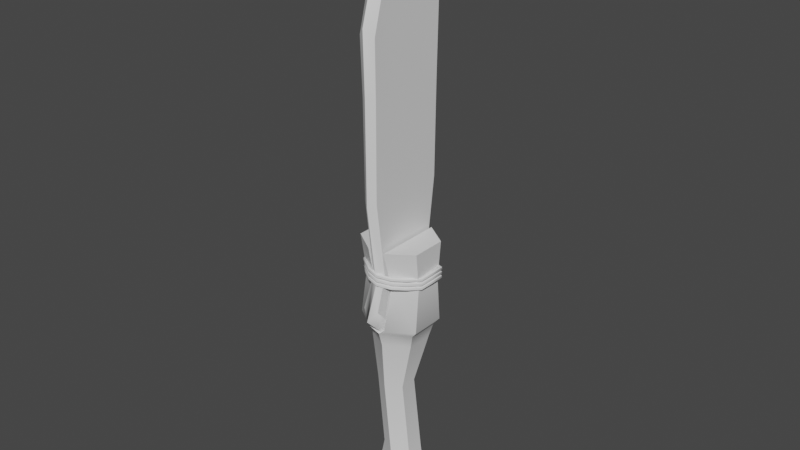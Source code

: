 # Source: SM_StoneSword_001.blend  (saved by Blender 2.80.37; exported with 4.5.12 LTS)
import bpy
from mathutils import Matrix  # noqa: F401  (used for matrix-valued properties, if any)

bpy.ops.wm.read_factory_settings(use_empty=True)
scene = bpy.context.scene
scene.name = 'Scene'

# ---- collections
col_collection = bpy.data.collections.new('Collection'); scene.collection.children.link(col_collection)

# ---- materials (node trees are filled in below, after node groups)
mat_swordedge = bpy.data.materials.new('SwordEdge')
mat_swordedge.alpha_threshold = 0.0
mat_swordedge.use_transparent_shadow = False
mat_swordedge.roughness = 0.5
mat_swordedge.line_color = (0.0, 0.0, 0.0, 1.0)
mat_swordrope = bpy.data.materials.new('SwordRope')
mat_swordrope.use_transparent_shadow = False
mat_swordrope.roughness = 0.25
mat_swordhand = bpy.data.materials.new('SwordHand')
mat_swordhand.use_transparent_shadow = False
mat_swordhand.roughness = 0.25

# ---- node groups
ng_auto_smooth = bpy.data.node_groups.new('Auto Smooth', 'GeometryNodeTree')
_s = ng_auto_smooth.interface.new_socket(name='Geometry', in_out='OUTPUT', socket_type='NodeSocketGeometry')
_s = ng_auto_smooth.interface.new_socket(name='Geometry', in_out='INPUT', socket_type='NodeSocketGeometry')
_s = ng_auto_smooth.interface.new_socket(name='Angle', in_out='INPUT', socket_type='NodeSocketFloat')
_s.subtype = 'ANGLE'
_s.min_value = 0.0
_s.max_value = 3.142
ng_auto_smooth.is_modifier = True
_N = ng_auto_smooth.nodes; _L = ng_auto_smooth.links
n0 = _N.new('NodeGroupOutput'); n0.name = 'Group Output'; n0.location = (480, -100)
n1 = _N.new('NodeGroupInput'); n1.name = 'Group Input'; n1.location = (-420, -300)
n2 = _N.new('NodeGroupInput'); n2.name = 'Group Input.001'; n2.location = (-60, -100)
n3 = _N.new('GeometryNodeSetShadeSmooth'); n3.name = 'Set Shade Smooth'; n3.location = (120, -100)
n3.domain = 'EDGE'
n4 = _N.new('GeometryNodeSetShadeSmooth'); n4.name = 'Set Shade Smooth.001'; n4.location = (300, -100)
n5 = _N.new('GeometryNodeInputMeshEdgeAngle'); n5.name = 'Edge Angle'; n5.location = (-420, -220)
n6 = _N.new('GeometryNodeInputEdgeSmooth'); n6.name = 'Is Edge Smooth'; n6.location = (-60, -160)
n7 = _N.new('GeometryNodeInputShadeSmooth'); n7.name = 'Is Face Smooth'; n7.location = (-240, -340)
n8 = _N.new('FunctionNodeBooleanMath'); n8.name = 'Boolean Math'; n8.location = (-60, -220)
n9 = _N.new('FunctionNodeCompare'); n9.name = 'Compare'; n9.location = (-240, -180)
n9.operation = 'LESS_EQUAL'
_L.new(n5.outputs[0], n9.inputs[0])
_L.new(n4.outputs[0], n0.inputs[0])
_L.new(n1.outputs[1], n9.inputs[1])
_L.new(n9.outputs[0], n8.inputs[0])
_L.new(n7.outputs[0], n8.inputs[1])
_L.new(n2.outputs[0], n3.inputs[0])
_L.new(n6.outputs[0], n3.inputs[1])
_L.new(n3.outputs[0], n4.inputs[0])
_L.new(n8.outputs[0], n3.inputs[2])
n0.is_active_output = True

# ---- material node trees
mat_swordedge.use_nodes = True; mat_swordedge.node_tree.nodes.clear()
_N = mat_swordedge.node_tree.nodes; _L = mat_swordedge.node_tree.links
n0 = _N.new('ShaderNodeOutputMaterial'); n0.name = 'Material Output'; n0.location = (300, 300)
n1 = _N.new('ShaderNodeBsdfPrincipled'); n1.name = 'Principled BSDF'; n1.location = (10, 300)
n1.distribution = 'GGX'
n1.subsurface_method = 'BURLEY'
n1.inputs[3].default_value = 1.45
_L.new(n1.outputs[0], n0.inputs[0])
n0.is_active_output = True
mat_swordrope.use_nodes = True; mat_swordrope.node_tree.nodes.clear()
_N = mat_swordrope.node_tree.nodes; _L = mat_swordrope.node_tree.links
n0 = _N.new('ShaderNodeOutputMaterial'); n0.name = 'Material Output'; n0.location = (300, 300)
n1 = _N.new('ShaderNodeBsdfPrincipled'); n1.name = 'Principled BSDF'; n1.location = (10, 300)
n1.distribution = 'GGX'
n1.subsurface_method = 'BURLEY'
n1.inputs[3].default_value = 1.45
_L.new(n1.outputs[0], n0.inputs[0])
n0.is_active_output = True
mat_swordhand.use_nodes = True; mat_swordhand.node_tree.nodes.clear()
_N = mat_swordhand.node_tree.nodes; _L = mat_swordhand.node_tree.links
n0 = _N.new('ShaderNodeOutputMaterial'); n0.name = 'Material Output'; n0.location = (300, 300)
n1 = _N.new('ShaderNodeBsdfPrincipled'); n1.name = 'Principled BSDF'; n1.location = (10, 300)
n1.distribution = 'GGX'
n1.subsurface_method = 'BURLEY'
n1.inputs[3].default_value = 1.45
_L.new(n1.outputs[0], n0.inputs[0])
n0.is_active_output = True

# ---- world
world_world = bpy.data.worlds.new('World'); scene.world = world_world
world_world.color = (0.05088, 0.05088, 0.05088)
world_world.use_sun_shadow = False
world_world.sun_shadow_jitter_overblur = 0.0

# ---- meshes
me_circle = bpy.data.meshes.new('Circle')
me_circle.from_pydata([(1.724e-07, 0.05282, -0.1508), (-0.04575, 0.02641, -0.1508), (-0.04575, -0.02641, -0.1508), (1.77e-07, -0.05282, -0.1508), (0.04575, -0.02641, -0.1508), (0.04575, 0.02641, -0.1508), (1.724e-07, 0.05335, 0.2206), (-0.0462, 0.02667, 0.2206), (-0.0462, -0.02667, 0.2206), (1.771e-07, -0.05335, 0.2206), (0.0462, -0.02667, 0.2206), (0.0462, 0.02667, 0.2206), (1.723e-07, 0.06209, 0.2492), (-0.05377, 0.03105, 0.2492), (-0.05377, -0.03105, 0.2492), (1.777e-07, -0.06209, 0.2492), (0.05377, -0.03105, 0.2492), (0.05377, 0.03105, 0.2492), (0.06433, -0.03455, 0.2616), (0.01731, -0.06745, 0.2616), (0.01731, 0.06745, 0.2616), (0.06433, 0.03455, 0.2616), (-0.06433, 0.03455, 0.2616), (-0.01731, 0.06745, 0.2616), (-0.01731, -0.06745, 0.2616), (-0.06433, -0.03455, 0.2616), (0.06433, -0.03455, 0.4224), (0.01731, -0.06745, 0.4224), (0.06433, 0.03455, 0.4224), (0.01731, 0.06745, 0.4224), (-0.06433, 0.03455, 0.4224), (-0.01731, 0.06745, 0.4224), (-0.06433, -0.03455, 0.4224), (-0.01731, -0.06745, 0.4224), (-0.01566, -0.08236, 0.3086), (-0.01566, -0.08236, 0.8145), (-0.01566, 0.08236, 0.3086), (-0.01566, 0.08236, 0.9171), (0.01566, -0.08236, 0.3086), (0.01566, -0.08236, 0.8145), (0.01566, 0.08236, 0.3086), (0.01566, 0.08236, 0.9171), (-0.01315, -0.05899, 0.371), (-0.01284, -0.07888, 0.521), (-0.01416, -0.07961, 0.708), (-0.01416, 0.07961, 0.708), (-0.01284, 0.07888, 0.521), (-0.01315, 0.05899, 0.371), (0.01416, 0.07961, 0.708), (0.01284, 0.07888, 0.521), (0.01315, 0.05899, 0.371), (0.01416, -0.07961, 0.708), (0.01284, -0.07888, 0.521), (0.01315, -0.05899, 0.371), (-0.01566, 0.04118, 0.2642), (-0.01566, 9.858e-08, 0.244), (-0.01566, -0.04118, 0.2642), (-0.01566, -0.04118, 0.9653), (-0.01566, 9.858e-08, 0.9912), (-0.01566, 0.04118, 1.019), (0.01566, -0.04118, 0.2642), (0.01566, 9.858e-08, 0.244), (0.01566, 0.04118, 0.2642), (0.01566, 0.04118, 1.019), (0.01566, 9.858e-08, 0.9912), (0.01566, -0.04118, 0.9653), (0.01315, 0.0295, 0.3489), (0.01315, 9.858e-08, 0.3388), (0.01315, -0.0295, 0.3489), (0.01284, 0.03944, 0.5104), (0.01284, 9.863e-08, 0.5056), (0.01284, -0.03944, 0.5104), (0.01416, 0.03981, 0.7024), (0.01416, 9.856e-08, 0.6998), (0.01416, -0.03981, 0.7024), (-0.01315, -0.0295, 0.3489), (-0.01315, 9.858e-08, 0.3388), (-0.01315, 0.0295, 0.3489), (-0.01284, -0.03944, 0.5104), (-0.01284, 9.863e-08, 0.5056), (-0.01284, 0.03944, 0.5104), (-0.01416, -0.03981, 0.7024), (-0.01416, 9.856e-08, 0.6998), (-0.01416, 0.03981, 0.7024), (1.74e-07, 0.09344, 0.2881), (1.74e-07, 0.09344, 0.9371), (1.74e-07, -0.09344, 0.2881), (1.74e-07, -0.09344, 0.8289), (1.74e-07, -0.06693, 0.3568), (1.74e-07, -0.08949, 0.5145), (1.74e-07, -0.09032, 0.7108), (1.74e-07, 0.06693, 0.3568), (1.74e-07, 0.08949, 0.5145), (1.74e-07, 0.09032, 0.7108), (1.74e-07, 0.04672, 1.045), (1.74e-07, 9.858e-08, 1.015), (1.74e-07, -0.04672, 0.9879), (1.74e-07, 0.04672, 0.2412), (1.74e-07, 9.858e-08, 0.2199), (1.74e-07, -0.04672, 0.2412), (-0.05721, -0.02752, 0.3461), (-0.01516, -0.05346, 0.3461), (-0.05721, 0.02694, 0.3461), (-0.01516, 0.05288, 0.3461), (0.01823, 0.05804, 0.3461), (0.01823, -0.0483, 0.3461), (0.06027, -0.02236, 0.3461), (0.06027, 0.0321, 0.3461), (-0.002899, -0.04361, 0.1234), (-2.91e-11, -1.164e-10, -0.1508), (0.02685, 0.007911, 0.1234), (0.02685, -0.02644, 0.1234), (-0.03265, -0.02644, 0.1234), (-0.03265, 0.007911, 0.1234), (-0.002899, 0.02509, 0.1234), (-0.03023, -0.01251, -0.03655), (0.03196, 0.0234, -0.03655), (0.0008677, -0.03046, -0.03655), (0.0008677, 0.04135, -0.03655), (0.03196, -0.01251, -0.03655), (-0.03023, 0.0234, -0.03655), (-0.05976, -0.001048, 0.366), (-0.05655, -0.000921, 0.3639), (-0.05679, -0.0009256, 0.3601), (-0.06023, -0.001057, 0.3583), (-0.06344, -0.001185, 0.3605), (-0.06321, -0.00118, 0.3643), (-0.05806, 0.02663, 0.3662), (-0.05806, 0.02663, 0.3585), (-0.06103, 0.02816, 0.3643), (-0.05509, 0.0251, 0.3643), (-0.05509, 0.0251, 0.3604), (-0.06103, 0.02816, 0.3604), (-0.03733, 0.0433, 0.3643), (-0.03733, 0.0433, 0.3604), (-0.03973, 0.04563, 0.3585), (-0.03973, 0.04563, 0.3662), (-0.04212, 0.04796, 0.3604), (-0.04212, 0.04796, 0.3643), (-0.01892, 0.06225, 0.3604), (-0.02369, 0.06694, 0.3604), (-0.02131, 0.06459, 0.3662), (-0.01892, 0.06225, 0.3643), (-0.02131, 0.06459, 0.3585), (-0.02369, 0.06694, 0.3643), (0.001378, 0.07019, 0.3604), (0.002297, 0.0734, 0.3585), (0.003216, 0.07662, 0.3643), (0.002297, 0.0734, 0.3662), (0.001378, 0.07019, 0.3643), (0.003216, 0.07662, 0.3604), (0.02564, 0.0626, 0.3665), (0.02334, 0.06023, 0.3645), (0.02861, 0.06451, 0.3609), (0.02828, 0.06473, 0.3647), (0.02367, 0.06, 0.3607), (0.0263, 0.06214, 0.3589), (0.0433, 0.0438, 0.3695), (0.04209, 0.0406, 0.3677), (0.04265, 0.04019, 0.3639), (0.04564, 0.04617, 0.3637), (0.04508, 0.04658, 0.3675), (0.04442, 0.04297, 0.3619), (0.06327, 0.03098, 0.3681), (0.06658, 0.03194, 0.3664), (0.06965, 0.03292, 0.3685), (0.06941, 0.03295, 0.3723), (0.0661, 0.032, 0.3741), (0.06302, 0.03101, 0.372), (0.06526, 0.005865, 0.365), (0.06483, 0.005479, 0.3727), (0.06161, 0.00578, 0.3706), (0.06182, 0.005973, 0.3668), (0.06848, 0.005564, 0.3671), (0.06827, 0.005371, 0.371), (0.06302, -0.02063, 0.3714), (0.05986, -0.0199, 0.3693), (0.06004, -0.01992, 0.3655), (0.06656, -0.02139, 0.3658), (0.06637, -0.02137, 0.3696), (0.06339, -0.02066, 0.3637), (0.04701, -0.04009, 0.3732), (0.04467, -0.03791, 0.371), (0.04462, -0.03835, 0.3672), (0.04925, -0.04314, 0.3677), (0.04691, -0.04097, 0.3655), (0.0493, -0.0427, 0.3715), (0.02796, -0.05827, 0.3755), (0.02562, -0.05609, 0.3734), (0.02557, -0.05653, 0.3695), (0.02786, -0.05915, 0.3679), (0.0302, -0.06133, 0.37), (0.03025, -0.06089, 0.3739), (0.003939, -0.06555, 0.3764), (0.003535, -0.06618, 0.3726), (0.004179, -0.0697, 0.3712), (0.005225, -0.07259, 0.3735), (0.004985, -0.06844, 0.3788), (0.005628, -0.07196, 0.3773), (-0.0164, -0.05911, 0.3773), (-0.01888, -0.06271, 0.3722), (-0.02068, -0.06501, 0.3747), (-0.02034, -0.06437, 0.3785), (-0.0182, -0.06142, 0.3798), (-0.01674, -0.05976, 0.3735), (-0.03955, -0.04525, 0.3785), (-0.03737, -0.04325, 0.376), (-0.0374, -0.04414, 0.3723), (-0.0396, -0.04704, 0.371), (-0.04178, -0.04904, 0.3735), (-0.04175, -0.04815, 0.3772), (-0.05838, -0.02659, 0.3687), (-0.06052, -0.02953, 0.3674), (-0.05852, -0.02916, 0.3749), (-0.05738, -0.0264, 0.3724), (-0.06166, -0.03229, 0.3699), (-0.06066, -0.03211, 0.3736), (-0.06565, -0.01505, 0.3643), (-0.06437, -0.01842, 0.3629), (-0.06685, -0.02091, 0.3613), (-0.0706, -0.02004, 0.3611), (-0.0694, -0.01417, 0.364), (-0.07188, -0.01667, 0.3624), (-0.06479, 0.0004793, 0.3487), (-0.06145, 0.0004793, 0.3468), (-0.06145, 0.0004793, 0.3429), (-0.06479, 0.0004793, 0.341), (-0.06814, 0.0004793, 0.3429), (-0.06814, 0.0004793, 0.3468), (-0.05798, 0.0266, 0.3487), (-0.055, 0.02509, 0.3468), (-0.06096, 0.02811, 0.3429), (-0.06096, 0.02811, 0.3468), (-0.055, 0.02509, 0.3429), (-0.05798, 0.0266, 0.341), (-0.03972, 0.04564, 0.3487), (-0.03732, 0.04331, 0.3468), (-0.03732, 0.04331, 0.3429), (-0.03972, 0.04564, 0.341), (-0.04212, 0.04797, 0.3429), (-0.04212, 0.04797, 0.3468), (-0.0213, 0.0646, 0.3487), (-0.01892, 0.06226, 0.3468), (-0.0213, 0.0646, 0.341), (-0.02368, 0.06695, 0.3429), (-0.01892, 0.06226, 0.3429), (-0.02368, 0.06695, 0.3468), (0.002312, 0.07338, 0.3487), (0.001387, 0.07017, 0.3468), (0.001387, 0.07017, 0.3429), (0.002312, 0.07338, 0.341), (0.003236, 0.07659, 0.3429), (0.003236, 0.07659, 0.3468), (0.02566, 0.06257, 0.3491), (0.0237, 0.05996, 0.3432), (0.02859, 0.06451, 0.3434), (0.02827, 0.06474, 0.3472), (0.02338, 0.06018, 0.3471), (0.02631, 0.06213, 0.3414), (0.04335, 0.04382, 0.352), (0.04446, 0.043, 0.3444), (0.04569, 0.04618, 0.3462), (0.04514, 0.04659, 0.35), (0.04212, 0.04063, 0.3502), (0.04268, 0.04022, 0.3464), (0.066, 0.03195, 0.3566), (0.06294, 0.03093, 0.3545), (0.06931, 0.03294, 0.3549), (0.06319, 0.0309, 0.3506), (0.06649, 0.03188, 0.3489), (0.06955, 0.0329, 0.351), (0.0616, 0.00575, 0.3532), (0.06848, 0.005534, 0.3497), (0.06827, 0.005341, 0.3535), (0.06483, 0.005449, 0.3553), (0.06182, 0.005943, 0.3493), (0.06526, 0.005835, 0.3476), (0.06301, -0.02066, 0.3539), (0.05985, -0.01993, 0.3519), (0.06636, -0.0214, 0.3522), (0.06003, -0.01995, 0.348), (0.06338, -0.02069, 0.3462), (0.06655, -0.02141, 0.3483), (0.04465, -0.03793, 0.3536), (0.04689, -0.04098, 0.3481), (0.04923, -0.04316, 0.3502), (0.04928, -0.04272, 0.3541), (0.04699, -0.0401, 0.3557), (0.0446, -0.03837, 0.3497), (0.0256, -0.05611, 0.3559), (0.03018, -0.06134, 0.3526), (0.03023, -0.0609, 0.3564), (0.02794, -0.05829, 0.3581), (0.02555, -0.05655, 0.3521), (0.02784, -0.05917, 0.3504), (0.004962, -0.06844, 0.3613), (0.003915, -0.06556, 0.3589), (0.005202, -0.07259, 0.3561), (0.005605, -0.07196, 0.3598), (0.003512, -0.06619, 0.3552), (0.004156, -0.06971, 0.3537), (-0.01819, -0.06142, 0.3623), (-0.01639, -0.05912, 0.3598), (-0.01887, -0.06272, 0.3547), (-0.01673, -0.05977, 0.356), (-0.02067, -0.06502, 0.3573), (-0.02033, -0.06437, 0.3611), (-0.03954, -0.04526, 0.361), (-0.03738, -0.04415, 0.3548), (-0.03735, -0.04326, 0.3585), (-0.03959, -0.04705, 0.3535), (-0.04177, -0.04905, 0.356), (-0.04175, -0.04815, 0.3597), (-0.05925, -0.02927, 0.3496), (-0.06216, -0.03026, 0.3519), (-0.05849, -0.0285, 0.3572), (-0.05558, -0.02752, 0.3549), (-0.05596, -0.0279, 0.351), (-0.06178, -0.02987, 0.3557), (-0.05976, -0.001048, 0.3573), (-0.05655, -0.000921, 0.3552), (-0.05679, -0.0009256, 0.3513), (-0.06023, -0.001057, 0.3496), (-0.06344, -0.001185, 0.3517), (-0.06321, -0.00118, 0.3556), (-0.05798, 0.0266, 0.3572), (-0.05798, 0.0266, 0.3495), (-0.06096, 0.02811, 0.3515), (-0.06096, 0.02811, 0.3553), (-0.055, 0.02509, 0.3553), (-0.055, 0.02509, 0.3515), (-0.03732, 0.04331, 0.3553), (-0.03732, 0.04331, 0.3515), (-0.04212, 0.04797, 0.3515), (-0.03972, 0.04564, 0.3572), (-0.03972, 0.04564, 0.3495), (-0.04212, 0.04797, 0.3553), (-0.0213, 0.0646, 0.3572), (-0.01892, 0.06226, 0.3553), (-0.01892, 0.06226, 0.3515), (-0.02368, 0.06695, 0.3515), (-0.02368, 0.06695, 0.3553), (-0.0213, 0.0646, 0.3495), (0.001387, 0.07017, 0.3553), (0.002312, 0.07338, 0.3495), (0.003236, 0.07659, 0.3515), (0.002312, 0.07338, 0.3572), (0.001387, 0.07017, 0.3515), (0.003236, 0.07659, 0.3553), (0.02566, 0.06257, 0.3576), (0.0237, 0.05996, 0.3518), (0.02631, 0.06213, 0.3499), (0.02859, 0.06451, 0.3519), (0.02338, 0.06018, 0.3556), (0.02827, 0.06474, 0.3557), (0.04212, 0.04063, 0.3588), (0.04446, 0.043, 0.353), (0.04514, 0.04659, 0.3585), (0.04335, 0.04382, 0.3605), (0.04268, 0.04022, 0.355), (0.04569, 0.04618, 0.3548), (0.06294, 0.03093, 0.363), (0.06319, 0.0309, 0.3591), (0.06649, 0.03188, 0.3574), (0.066, 0.03195, 0.3651), (0.06955, 0.0329, 0.3595), (0.06931, 0.03294, 0.3634), (0.06182, 0.005943, 0.3578), (0.06827, 0.005341, 0.362), (0.06483, 0.005449, 0.3638), (0.0616, 0.00575, 0.3617), (0.06526, 0.005835, 0.3561), (0.06848, 0.005534, 0.3582), (0.06636, -0.0214, 0.3607), (0.06301, -0.02066, 0.3625), (0.05985, -0.01993, 0.3604), (0.06003, -0.01995, 0.3565), (0.06338, -0.02069, 0.3547), (0.06655, -0.02141, 0.3568), (0.0446, -0.03837, 0.3583), (0.04689, -0.04098, 0.3566), (0.04699, -0.0401, 0.3642), (0.04465, -0.03793, 0.3621), (0.04923, -0.04316, 0.3587), (0.04928, -0.04272, 0.3626), (0.02794, -0.05829, 0.3666), (0.03018, -0.06134, 0.3611), (0.0256, -0.05611, 0.3644), (0.02555, -0.05655, 0.3606), (0.02784, -0.05917, 0.3589), (0.03023, -0.0609, 0.3649), (0.004962, -0.06844, 0.3698), (0.003915, -0.06556, 0.3675), (0.003512, -0.06619, 0.3637), (0.004156, -0.06971, 0.3622), (0.005202, -0.07259, 0.3646), (0.005605, -0.07196, 0.3684), (-0.01639, -0.05912, 0.3683), (-0.01673, -0.05977, 0.3645), (-0.02067, -0.06502, 0.3658), (-0.02033, -0.06437, 0.3696), (-0.01819, -0.06142, 0.3708), (-0.01887, -0.06272, 0.3633), (-0.03954, -0.04526, 0.3695), (-0.03735, -0.04326, 0.3671), (-0.03959, -0.04705, 0.362), (-0.03738, -0.04415, 0.3633), (-0.04177, -0.04905, 0.3645), (-0.04175, -0.04815, 0.3683), (-0.05558, -0.02752, 0.3634), (-0.05925, -0.02927, 0.3581), (-0.06216, -0.03026, 0.3604), (-0.05849, -0.0285, 0.3657), (-0.05596, -0.0279, 0.3596), (-0.06178, -0.02987, 0.3642)], [], [(112, 113, 7, 8), (110, 111, 10, 11), (108, 112, 8, 9), (113, 114, 6, 7), (114, 110, 11, 6), (111, 108, 9, 10), (7, 6, 12, 13), (6, 11, 17, 12), (10, 9, 15, 16), (8, 7, 13, 14), (11, 10, 16, 17), (9, 8, 14, 15), (117, 115, 112, 108), (101, 100, 32, 33), (105, 104, 29, 27), (16, 15, 19, 18), (15, 12, 20, 19), (12, 17, 21, 20), (17, 16, 18, 21), (13, 12, 23, 22), (12, 15, 24, 23), (15, 14, 25, 24), (14, 13, 22, 25), (26, 27, 29, 28), (30, 31, 33, 32), (106, 105, 27, 26), (100, 102, 30, 32), (104, 107, 28, 29), (107, 106, 26, 28), (103, 101, 33, 31), (102, 103, 31, 30), (83, 59, 37, 45), (93, 85, 41, 48), (74, 65, 39, 51), (90, 87, 35, 44), (99, 60, 38, 86), (96, 57, 35, 87), (86, 88, 42, 34), (88, 89, 43, 42), (89, 90, 44, 43), (60, 68, 53, 38), (68, 71, 52, 53), (71, 74, 51, 52), (84, 91, 50, 40), (91, 92, 49, 50), (92, 93, 48, 49), (54, 77, 47, 36), (77, 80, 46, 47), (80, 83, 45, 46), (43, 44, 81, 78), (78, 81, 82, 79), (79, 82, 83, 80), (42, 43, 78, 75), (75, 78, 79, 76), (76, 79, 80, 77), (34, 42, 75, 56), (56, 75, 76, 55), (55, 76, 77, 54), (49, 48, 72, 69), (69, 72, 73, 70), (70, 73, 74, 71), (50, 49, 69, 66), (66, 69, 70, 67), (67, 70, 71, 68), (40, 50, 66, 62), (62, 66, 67, 61), (61, 67, 68, 60), (85, 37, 59, 94), (94, 59, 58, 95), (95, 58, 57, 96), (84, 40, 62, 97), (97, 62, 61, 98), (98, 61, 60, 99), (48, 41, 63, 72), (72, 63, 64, 73), (73, 64, 65, 74), (44, 35, 57, 81), (81, 57, 58, 82), (82, 58, 59, 83), (55, 98, 99, 56), (54, 97, 98, 55), (36, 84, 97, 54), (64, 95, 96, 65), (63, 94, 95, 64), (41, 85, 94, 63), (46, 45, 93, 92), (47, 46, 92, 91), (36, 47, 91, 84), (52, 51, 90, 89), (53, 52, 89, 88), (38, 53, 88, 86), (65, 96, 87, 39), (56, 99, 86, 34), (51, 39, 87, 90), (45, 37, 85, 93), (22, 23, 103, 102), (23, 24, 101, 103), (25, 22, 102, 100), (24, 25, 100, 101), (21, 18, 106, 107), (20, 21, 107, 104), (18, 19, 105, 106), (19, 20, 104, 105), (1, 2, 109), (2, 3, 109), (3, 4, 109), (4, 5, 109), (5, 0, 109), (0, 1, 109), (120, 118, 114, 113), (118, 116, 110, 114), (119, 117, 108, 111), (116, 119, 111, 110), (115, 120, 113, 112), (2, 1, 120, 115), (5, 4, 119, 116), (4, 3, 117, 119), (0, 5, 116, 118), (1, 0, 118, 120), (3, 2, 115, 117), (124, 125, 132, 128), (122, 123, 131, 130), (125, 126, 129, 132), (123, 124, 128, 131), (121, 122, 130, 127), (126, 121, 127, 129), (128, 132, 137, 135), (130, 131, 134, 133), (132, 129, 138, 137), (131, 128, 135, 134), (127, 130, 133, 136), (129, 127, 136, 138), (135, 137, 140, 143), (133, 134, 139, 142), (137, 138, 144, 140), (134, 135, 143, 139), (136, 133, 142, 141), (138, 136, 141, 144), (143, 140, 150, 146), (142, 139, 145, 149), (140, 144, 147, 150), (139, 143, 146, 145), (141, 142, 149, 148), (144, 141, 148, 147), (146, 150, 153, 156), (149, 145, 155, 152), (150, 147, 154, 153), (145, 146, 156, 155), (148, 149, 152, 151), (147, 148, 151, 154), (156, 153, 160, 162), (152, 155, 159, 158), (153, 154, 161, 160), (155, 156, 162, 159), (151, 152, 158, 157), (154, 151, 157, 161), (162, 160, 165, 164), (158, 159, 163, 168), (160, 161, 166, 165), (159, 162, 164, 163), (157, 158, 168, 167), (161, 157, 167, 166), (164, 165, 173, 169), (168, 163, 172, 171), (165, 166, 174, 173), (163, 164, 169, 172), (167, 168, 171, 170), (166, 167, 170, 174), (169, 173, 178, 180), (171, 172, 177, 176), (173, 174, 179, 178), (172, 169, 180, 177), (170, 171, 176, 175), (174, 170, 175, 179), (180, 178, 184, 185), (176, 177, 183, 182), (178, 179, 186, 184), (177, 180, 185, 183), (175, 176, 182, 181), (179, 175, 181, 186), (185, 184, 191, 190), (182, 183, 189, 188), (184, 186, 192, 191), (183, 185, 190, 189), (181, 182, 188, 187), (186, 181, 187, 192), (190, 191, 196, 195), (188, 189, 194, 193), (191, 192, 198, 196), (189, 190, 195, 194), (187, 188, 193, 197), (192, 187, 197, 198), (195, 196, 201, 200), (193, 194, 204, 199), (196, 198, 202, 201), (194, 195, 200, 204), (197, 193, 199, 203), (198, 197, 203, 202), (200, 201, 209, 208), (199, 204, 207, 206), (201, 202, 210, 209), (204, 200, 208, 207), (203, 199, 206, 205), (202, 203, 205, 210), (208, 209, 215, 212), (206, 207, 211, 214), (209, 210, 216, 215), (207, 208, 212, 211), (205, 206, 214, 213), (210, 205, 213, 216), (212, 215, 220, 219), (214, 211, 218, 217), (215, 216, 222, 220), (211, 212, 219, 218), (213, 214, 217, 221), (216, 213, 221, 222), (219, 220, 227, 226), (217, 218, 225, 224), (220, 222, 228, 227), (218, 219, 226, 225), (221, 217, 224, 223), (222, 221, 223, 228), (226, 227, 231, 234), (224, 225, 233, 230), (227, 228, 232, 231), (225, 226, 234, 233), (223, 224, 230, 229), (228, 223, 229, 232), (234, 231, 239, 238), (230, 233, 237, 236), (231, 232, 240, 239), (233, 234, 238, 237), (229, 230, 236, 235), (232, 229, 235, 240), (238, 239, 244, 243), (236, 237, 245, 242), (239, 240, 246, 244), (237, 238, 243, 245), (235, 236, 242, 241), (240, 235, 241, 246), (243, 244, 251, 250), (242, 245, 249, 248), (244, 246, 252, 251), (245, 243, 250, 249), (241, 242, 248, 247), (246, 241, 247, 252), (250, 251, 255, 258), (248, 249, 254, 257), (251, 252, 256, 255), (249, 250, 258, 254), (247, 248, 257, 253), (252, 247, 253, 256), (258, 255, 261, 260), (257, 254, 264, 263), (255, 256, 262, 261), (254, 258, 260, 264), (253, 257, 263, 259), (256, 253, 259, 262), (260, 261, 270, 269), (263, 264, 268, 266), (261, 262, 267, 270), (264, 260, 269, 268), (259, 263, 266, 265), (262, 259, 265, 267), (269, 270, 272, 276), (266, 268, 275, 271), (270, 267, 273, 272), (268, 269, 276, 275), (265, 266, 271, 274), (267, 265, 274, 273), (276, 272, 282, 281), (271, 275, 280, 278), (272, 273, 279, 282), (275, 276, 281, 280), (274, 271, 278, 277), (273, 274, 277, 279), (281, 282, 285, 284), (278, 280, 288, 283), (282, 279, 286, 285), (280, 281, 284, 288), (277, 278, 283, 287), (279, 277, 287, 286), (284, 285, 290, 294), (283, 288, 293, 289), (285, 286, 291, 290), (288, 284, 294, 293), (287, 283, 289, 292), (286, 287, 292, 291), (294, 290, 297, 300), (289, 293, 299, 296), (290, 291, 298, 297), (293, 294, 300, 299), (292, 289, 296, 295), (291, 292, 295, 298), (300, 297, 305, 303), (296, 299, 304, 302), (297, 298, 306, 305), (299, 300, 303, 304), (295, 296, 302, 301), (298, 295, 301, 306), (303, 305, 311, 310), (302, 304, 308, 309), (305, 306, 312, 311), (304, 303, 310, 308), (301, 302, 309, 307), (306, 301, 307, 312), (310, 311, 314, 313), (309, 308, 317, 316), (311, 312, 318, 314), (308, 310, 313, 317), (307, 309, 316, 315), (312, 307, 315, 318), (313, 314, 323, 322), (316, 317, 321, 320), (314, 318, 324, 323), (317, 313, 322, 321), (315, 316, 320, 319), (318, 315, 319, 324), (322, 323, 327, 326), (320, 321, 330, 329), (323, 324, 328, 327), (321, 322, 326, 330), (319, 320, 329, 325), (324, 319, 325, 328), (326, 327, 333, 335), (329, 330, 332, 331), (327, 328, 336, 333), (330, 326, 335, 332), (325, 329, 331, 334), (328, 325, 334, 336), (335, 333, 340, 342), (331, 332, 339, 338), (333, 336, 341, 340), (332, 335, 342, 339), (334, 331, 338, 337), (336, 334, 337, 341), (342, 340, 345, 344), (338, 339, 347, 343), (340, 341, 348, 345), (339, 342, 344, 347), (337, 338, 343, 346), (341, 337, 346, 348), (344, 345, 352, 351), (343, 347, 350, 353), (345, 348, 354, 352), (347, 344, 351, 350), (346, 343, 353, 349), (348, 346, 349, 354), (351, 352, 360, 356), (353, 350, 359, 355), (352, 354, 357, 360), (350, 351, 356, 359), (349, 353, 355, 358), (354, 349, 358, 357), (356, 360, 365, 363), (355, 359, 362, 361), (360, 357, 366, 365), (359, 356, 363, 362), (358, 355, 361, 364), (357, 358, 364, 366), (363, 365, 372, 371), (361, 362, 367, 370), (365, 366, 368, 372), (362, 363, 371, 367), (364, 361, 370, 369), (366, 364, 369, 368), (371, 372, 378, 377), (370, 367, 376, 375), (372, 368, 373, 378), (367, 371, 377, 376), (369, 370, 375, 374), (368, 369, 374, 373), (377, 378, 383, 380), (375, 376, 379, 382), (378, 373, 384, 383), (376, 377, 380, 379), (374, 375, 382, 381), (373, 374, 381, 384), (380, 383, 386, 389), (382, 379, 388, 387), (383, 384, 390, 386), (379, 380, 389, 388), (381, 382, 387, 385), (384, 381, 385, 390), (389, 386, 395, 394), (387, 388, 393, 392), (386, 390, 396, 395), (388, 389, 394, 393), (385, 387, 392, 391), (390, 385, 391, 396), (394, 395, 399, 402), (392, 393, 398, 397), (395, 396, 400, 399), (393, 394, 402, 398), (391, 392, 397, 401), (396, 391, 401, 400), (402, 399, 407, 405), (397, 398, 406, 404), (399, 400, 408, 407), (398, 402, 405, 406), (401, 397, 404, 403), (400, 401, 403, 408), (405, 407, 411, 410), (404, 406, 413, 409), (407, 408, 414, 411), (406, 405, 410, 413), (403, 404, 409, 412), (408, 403, 412, 414), (410, 411, 125, 124), (409, 413, 123, 122), (411, 414, 126, 125), (413, 410, 124, 123), (412, 409, 122, 121), (414, 412, 121, 126)])
me_circle.polygons.foreach_set('use_smooth', [True] * 414)
me_circle.polygons.foreach_set('material_index', [2, 2, 2, 2, 2, 2, 2, 2, 2, 2, 2, 2, 2, 2, 2, 2, 2, 2, 2, 2, 2, 2, 2, 2, 2, 2, 2, 2, 2, 2, 2, 0, 0, 0, 0, 0, 0, 0, 0, 0, 0, 0, 0, 0, 0, 0, 0, 0, 0, 0, 0, 0, 0, 0, 0, 0, 0, 0, 0, 0, 0, 0, 0, 0, 0, 0, 0, 0, 0, 0, 0, 0, 0, 0, 0, 0, 0, 0, 0, 0, 0, 0, 0, 0, 0, 0, 0, 0, 0, 0, 0, 0, 0, 0, 0, 2, 2, 2, 2, 2, 2, 2, 2, 2, 2, 2, 2, 2, 2, 2, 2, 2, 2, 2, 2, 2, 2, 2, 2, 2, 1, 1, 1, 1, 1, 1, 1, 1, 1, 1, 1, 1, 1, 1, 1, 1, 1, 1, 1, 1, 1, 1, 1, 1, 1, 1, 1, 1, 1, 1, 1, 1, 1, 1, 1, 1, 1, 1, 1, 1, 1, 1, 1, 1, 1, 1, 1, 1, 1, 1, 1, 1, 1, 1, 1, 1, 1, 1, 1, 1, 1, 1, 1, 1, 1, 1, 1, 1, 1, 1, 1, 1, 1, 1, 1, 1, 1, 1, 1, 1, 1, 1, 1, 1, 1, 1, 1, 1, 1, 1, 1, 1, 1, 1, 1, 1, 1, 1, 1, 1, 1, 1, 1, 1, 1, 1, 1, 1, 1, 1, 1, 1, 1, 1, 1, 1, 1, 1, 1, 1, 1, 1, 1, 1, 1, 1, 1, 1, 1, 1, 1, 1, 1, 1, 1, 1, 1, 1, 1, 1, 1, 1, 1, 1, 1, 1, 1, 1, 1, 1, 1, 1, 1, 1, 1, 1, 1, 1, 1, 1, 1, 1, 1, 1, 1, 1, 1, 1, 1, 1, 1, 1, 1, 1, 1, 1, 1, 1, 1, 1, 1, 1, 1, 1, 1, 1, 1, 1, 1, 1, 1, 1, 1, 1, 1, 1, 1, 1, 1, 1, 1, 1, 1, 1, 1, 1, 1, 1, 1, 1, 1, 1, 1, 1, 1, 1, 1, 1, 1, 1, 1, 1, 1, 1, 1, 1, 1, 1, 1, 1, 1, 1, 1, 1, 1, 1, 1, 1, 1, 1, 1, 1, 1, 1, 1, 1, 1, 1, 1, 1, 1, 1, 1, 1, 1, 1, 1, 1, 1, 1, 1, 1, 1, 1, 1, 1, 1, 1, 1, 1, 1, 1, 1, 1, 1, 1, 1, 1, 1, 1, 1, 1, 1, 1, 1, 1, 1, 1, 1, 1, 1, 1, 1, 1])
_k = set([(0, 1), (0, 5), (0, 118), (1, 2), (1, 120), (2, 3), (2, 115), (3, 4), (3, 117), (4, 5), (4, 119), (5, 116), (6, 12), (6, 114), (7, 13), (7, 113), (8, 14), (8, 112), (9, 15), (9, 108), (10, 16), (10, 111), (11, 17), (11, 110), (12, 15), (12, 20), (12, 23), (13, 22), (14, 25), (15, 19), (15, 24), (16, 18), (17, 21), (18, 106), (19, 105), (20, 104), (21, 107), (22, 102), (23, 103), (24, 101), (25, 100), (26, 27), (26, 28), (26, 106), (27, 29), (27, 105), (28, 29), (28, 107), (29, 104), (30, 31), (30, 32), (30, 102), (31, 33), (31, 103), (32, 33), (32, 100), (33, 101), (34, 42), (34, 56), (35, 44), (35, 57), (36, 47), (36, 54), (37, 45), (37, 59), (38, 53), (38, 60), (39, 51), (39, 65), (40, 50), (40, 62), (41, 48), (41, 63), (42, 43), (43, 44), (45, 46), (46, 47), (48, 49), (49, 50), (51, 52), (52, 53), (54, 55), (55, 56), (57, 58), (58, 59), (60, 61), (61, 62), (63, 64), (64, 65), (84, 91), (84, 97), (85, 93), (85, 94), (86, 88), (86, 99), (87, 90), (87, 96), (88, 89), (89, 90), (91, 92), (92, 93), (94, 95), (95, 96), (97, 98), (98, 99), (108, 117), (110, 116), (111, 119), (112, 115), (113, 120), (114, 118), (121, 127), (121, 412), (122, 130), (122, 409), (123, 131), (123, 413), (124, 128), (124, 410), (125, 132), (125, 411), (126, 129), (126, 414), (127, 136), (128, 135), (129, 138), (130, 133), (131, 134), (132, 137), (133, 142), (134, 139), (135, 143), (136, 141), (137, 140), (138, 144), (139, 145), (140, 150), (141, 148), (142, 149), (143, 146), (144, 147), (145, 155), (146, 156), (147, 154), (148, 151), (149, 152), (150, 153), (151, 157), (152, 158), (153, 160), (154, 161), (155, 159), (156, 162), (157, 167), (158, 168), (159, 163), (160, 165), (161, 166), (162, 164), (163, 172), (164, 169), (165, 173), (166, 174), (167, 170), (168, 171), (169, 180), (170, 175), (171, 176), (172, 177), (173, 178), (174, 179), (175, 181), (176, 182), (177, 183), (178, 184), (179, 186), (180, 185), (181, 187), (182, 188), (183, 189), (184, 191), (185, 190), (186, 192), (187, 197), (188, 193), (189, 194), (190, 195), (191, 196), (192, 198), (193, 199), (194, 204), (195, 200), (196, 201), (197, 203), (198, 202), (199, 206), (200, 208), (201, 209), (202, 210), (203, 205), (204, 207), (205, 213), (206, 214), (207, 211), (208, 212), (209, 215), (210, 216), (211, 218), (212, 219), (213, 221), (214, 217), (215, 220), (216, 222), (217, 224), (218, 225), (219, 226), (220, 227), (221, 223), (222, 228), (223, 229), (224, 230), (225, 233), (226, 234), (227, 231), (228, 232), (229, 235), (230, 236), (231, 239), (232, 240), (233, 237), (234, 238), (235, 241), (236, 242), (237, 245), (238, 243), (239, 244), (240, 246), (241, 247), (242, 248), (243, 250), (244, 251), (245, 249), (246, 252), (247, 253), (248, 257), (249, 254), (250, 258), (251, 255), (252, 256), (253, 259), (254, 264), (255, 261), (256, 262), (257, 263), (258, 260), (259, 265), (260, 269), (261, 270), (262, 267), (263, 266), (264, 268), (265, 274), (266, 271), (267, 273), (268, 275), (269, 276), (270, 272), (271, 278), (272, 282), (273, 279), (274, 277), (275, 280), (276, 281), (277, 287), (278, 283), (279, 286), (280, 288), (281, 284), (282, 285), (283, 289), (284, 294), (285, 290), (286, 291), (287, 292), (288, 293), (289, 296), (290, 297), (291, 298), (292, 295), (293, 299), (294, 300), (295, 301), (296, 302), (297, 305), (298, 306), (299, 304), (300, 303), (301, 307), (302, 309), (303, 310), (304, 308), (305, 311), (306, 312), (307, 315), (308, 317), (309, 316), (310, 313), (311, 314), (312, 318), (313, 322), (314, 323), (315, 319), (316, 320), (317, 321), (318, 324), (319, 325), (320, 329), (321, 330), (322, 326), (323, 327), (324, 328), (325, 334), (326, 335), (327, 333), (328, 336), (329, 331), (330, 332), (331, 338), (332, 339), (333, 340), (334, 337), (335, 342), (336, 341), (337, 346), (338, 343), (339, 347), (340, 345), (341, 348), (342, 344), (343, 353), (344, 351), (345, 352), (346, 349), (347, 350), (348, 354), (349, 358), (350, 359), (351, 356), (352, 360), (353, 355), (354, 357), (355, 361), (356, 363), (357, 366), (358, 364), (359, 362), (360, 365), (361, 370), (362, 367), (363, 371), (364, 369), (365, 372), (366, 368), (367, 376), (368, 373), (369, 374), (370, 375), (371, 377), (372, 378), (373, 384), (374, 381), (375, 382), (376, 379), (377, 380), (378, 383), (379, 388), (380, 389), (381, 385), (382, 387), (383, 386), (384, 390), (385, 391), (386, 395), (387, 392), (388, 393), (389, 394), (390, 396), (391, 401), (392, 397), (393, 398), (394, 402), (395, 399), (396, 400), (397, 404), (398, 406), (399, 407), (400, 408), (401, 403), (402, 405), (403, 412), (404, 409), (405, 410), (406, 413), (407, 411), (408, 414)])
me_circle.attributes.new('sharp_edge', 'BOOLEAN', 'EDGE').data.foreach_set('value', [ (min(e.vertices), max(e.vertices)) in _k for e in me_circle.edges])
_uv = me_circle.uv_layers.new(name='UVMap')
_uv.uv.foreach_set('vector', [0.0, 0.0, 0.0, 0.0, 0.0, 0.0, 0.0, 0.0, 0.0, 0.0, 0.0, 0.0, 0.0, 0.0, 0.0, 0.0, 0.0, 0.0, 0.0, 0.0, 0.0, 0.0, 0.0, 0.0, 0.0, 0.0, 0.0, 0.0, 0.0, 0.0, 0.0, 0.0, 0.0, 0.0, 0.0, 0.0, 0.0, 0.0, 0.0, 0.0, 0.0, 0.0, 0.0, 0.0, 0.0, 0.0, 0.0, 0.0, 0.0, 0.0, 0.0, 0.0, 0.0, 0.0, 0.0, 0.0, 0.0, 0.0, 0.0, 0.0, 0.0, 0.0, 0.0, 0.0, 0.0, 0.0, 0.0, 0.0, 0.0, 0.0, 0.0, 0.0, 0.0, 0.0, 0.0, 0.0, 0.0, 0.0, 0.0, 0.0, 0.0, 0.0, 0.0, 0.0, 0.0, 0.0, 0.0, 0.0, 0.0, 0.0, 0.0, 0.0, 0.0, 0.0, 0.0, 0.0, 0.0, 0.0, 0.0, 0.0, 0.0, 0.0, 0.0, 0.0, 0.0, 0.0, 0.0, 0.0, 0.0, 0.0, 0.0, 0.0, 0.0, 0.0, 0.0, 0.0, 0.0, 0.0, 0.0, 0.0, 0.0, 0.0, 0.0, 0.0, 0.0, 0.0, 0.0, 0.0, 0.0, 0.0, 0.0, 0.0, 0.0, 0.0, 0.0, 0.0, 0.0, 0.0, 0.0, 0.0, 0.0, 0.0, 0.0, 0.0, 0.0, 0.0, 0.0, 0.0, 0.0, 0.0, 0.0, 0.0, 0.0, 0.0, 0.0, 0.0, 0.0, 0.0, 0.0, 0.0, 0.0, 0.0, 0.0, 0.0, 0.0, 0.0, 0.0, 0.0, 0.0, 0.0, 0.0, 0.0, 0.0, 0.0, 0.0, 0.0, 0.0, 0.0, 0.0, 0.0, 0.0, 0.0, 0.0, 0.0, 0.0, 0.0, 0.0, 0.0, 0.0, 0.0, 0.0, 0.0, 0.0, 0.0, 0.0, 0.0, 0.0, 0.0, 0.0, 0.0, 0.0, 0.0, 0.0, 0.0, 0.0, 0.0, 0.0, 0.0, 0.0, 0.0, 0.0, 0.0, 0.0, 0.0, 0.0, 0.0, 0.0, 0.0, 0.0, 0.0, 0.0, 0.0, 0.0, 0.0, 0.0, 0.0, 0.0, 0.0, 0.0, 0.0, 0.0, 0.0, 0.0, 0.0, 0.0, 0.0, 0.0, 0.0, 0.0, 0.0, 0.0, 0.0, 0.0, 0.0, 0.0, 0.0, 0.0, 0.0, 0.501, 0.1875, 0.625, 0.1875, 0.625, 0.25, 0.501, 0.25, 0.501, 0.375, 0.625, 0.375, 0.625, 0.5, 0.501, 0.5, 0.501, 0.6875, 0.625, 0.6875, 0.625, 0.75, 0.501, 0.75, 0.1206, 0.8748, 0.625, 0.875, 0.625, 1.0, 0.501, 1.0, 0.25, 0.6875, 0.375, 0.6875, 0.375, 0.75, 0.25, 0.75, 0.75, 0.6875, 0.875, 0.6875, 0.875, 0.75, 0.75, 0.75, 0.375, 0.875, 0.4004, 0.875, 0.4004, 1.0, 0.375, 1.0, 0.4004, 0.875, 0.4468, 0.875, 0.4468, 1.0, 0.4004, 1.0, 0.4468, 0.875, 0.1206, 0.8748, 0.501, 1.0, 0.4468, 1.0, 0.375, 0.6875, 0.4004, 0.6875, 0.4004, 0.75, 0.375, 0.75, 0.4004, 0.6875, 0.4468, 0.6875, 0.4468, 0.75, 0.4004, 0.75, 0.4468, 0.6875, 0.501, 0.6875, 0.501, 0.75, 0.4468, 0.75, 0.375, 0.375, 0.4004, 0.375, 0.4004, 0.5, 0.375, 0.5, 0.4004, 0.375, 0.4468, 0.375, 0.4468, 0.5, 0.4004, 0.5, 0.4468, 0.375, 0.501, 0.375, 0.501, 0.5, 0.4468, 0.5, 0.375, 0.1875, 0.4004, 0.1875, 0.4004, 0.25, 0.375, 0.25, 0.4004, 0.1875, 0.4468, 0.1875, 0.4468, 0.25, 0.4004, 0.25, 0.4468, 0.1875, 0.501, 0.1875, 0.501, 0.25, 0.4468, 0.25, 0.4468, 0.0, 0.501, 0.0, 0.501, 0.0625, 0.4468, 0.0625, 0.4468, 0.0625, 0.501, 0.0625, 0.501, 0.125, 0.4468, 0.125, 0.4468, 0.125, 0.501, 0.125, 0.501, 0.1875, 0.4468, 0.1875, 0.4004, 0.0, 0.4468, 0.0, 0.4468, 0.0625, 0.4004, 0.0625, 0.4004, 0.0625, 0.4468, 0.0625, 0.4468, 0.125, 0.4004, 0.125, 0.4004, 0.125, 0.4468, 0.125, 0.4468, 0.1875, 0.4004, 0.1875, 0.375, 0.0, 0.4004, 0.0, 0.4004, 0.0625, 0.375, 0.0625, 0.375, 0.0625, 0.4004, 0.0625, 0.4004, 0.125, 0.375, 0.125, 0.375, 0.125, 0.4004, 0.125, 0.4004, 0.1875, 0.375, 0.1875, 0.4468, 0.5, 0.501, 0.5, 0.501, 0.5625, 0.4468, 0.5625, 0.4468, 0.5625, 0.501, 0.5625, 0.501, 0.625, 0.4468, 0.625, 0.4468, 0.625, 0.501, 0.625, 0.501, 0.6875, 0.4468, 0.6875, 0.4004, 0.5, 0.4468, 0.5, 0.4468, 0.5625, 0.4004, 0.5625, 0.4004, 0.5625, 0.4468, 0.5625, 0.4468, 0.625, 0.4004, 0.625, 0.4004, 0.625, 0.4468, 0.625, 0.4468, 0.6875, 0.4004, 0.6875, 0.375, 0.5, 0.4004, 0.5, 0.4004, 0.5625, 0.375, 0.5625, 0.375, 0.5625, 0.4004, 0.5625, 0.4004, 0.625, 0.375, 0.625, 0.375, 0.625, 0.4004, 0.625, 0.4004, 0.6875, 0.375, 0.6875, 0.75, 0.5, 0.875, 0.5, 0.875, 0.5625, 0.75, 0.5625, 0.75, 0.5625, 0.875, 0.5625, 0.875, 0.625, 0.75, 0.625, 0.75, 0.625, 0.875, 0.625, 0.875, 0.6875, 0.75, 0.6875, 0.25, 0.5, 0.375, 0.5, 0.375, 0.5625, 0.25, 0.5625, 0.25, 0.5625, 0.375, 0.5625, 0.375, 0.625, 0.25, 0.625, 0.25, 0.625, 0.375, 0.625, 0.375, 0.6875, 0.25, 0.6875, 0.501, 0.5, 0.625, 0.5, 0.625, 0.5625, 0.501, 0.5625, 0.501, 0.5625, 0.625, 0.5625, 0.625, 0.625, 0.501, 0.625, 0.501, 0.625, 0.625, 0.625, 0.625, 0.6875, 0.501, 0.6875, 0.501, 0.0, 0.625, 0.0, 0.625, 0.0625, 0.501, 0.0625, 0.501, 0.0625, 0.625, 0.0625, 0.625, 0.125, 0.501, 0.125, 0.501, 0.125, 0.625, 0.125, 0.625, 0.1875, 0.501, 0.1875, 0.125, 0.625, 0.25, 0.625, 0.25, 0.6875, 0.125, 0.6875, 0.125, 0.5625, 0.25, 0.5625, 0.25, 0.625, 0.125, 0.625, 0.125, 0.5, 0.25, 0.5, 0.25, 0.5625, 0.125, 0.5625, 0.625, 0.625, 0.75, 0.625, 0.75, 0.6875, 0.625, 0.6875, 0.625, 0.5625, 0.75, 0.5625, 0.75, 0.625, 0.625, 0.625, 0.625, 0.5, 0.75, 0.5, 0.75, 0.5625, 0.625, 0.5625, 0.4468, 0.25, 0.501, 0.25, 0.501, 0.375, 0.4468, 0.375, 0.4004, 0.25, 0.4468, 0.25, 0.4468, 0.375, 0.4004, 0.375, 0.375, 0.25, 0.4004, 0.25, 0.4004, 0.375, 0.375, 0.375, 0.4468, 0.75, 0.501, 0.75, 0.1206, 0.8748, 0.4468, 0.875, 0.4004, 0.75, 0.4468, 0.75, 0.4468, 0.875, 0.4004, 0.875, 0.375, 0.75, 0.4004, 0.75, 0.4004, 0.875, 0.375, 0.875, 0.625, 0.6875, 0.75, 0.6875, 0.75, 0.75, 0.625, 0.75, 0.125, 0.6875, 0.25, 0.6875, 0.25, 0.75, 0.125, 0.75, 0.501, 0.75, 0.625, 0.75, 0.625, 0.875, 0.1206, 0.8748, 0.501, 0.25, 0.625, 0.25, 0.625, 0.375, 0.501, 0.375, 0.0, 0.0, 0.0, 0.0, 0.0, 0.0, 0.0, 0.0, 0.0, 0.0, 0.0, 0.0, 0.0, 0.0, 0.0, 0.0, 0.0, 0.0, 0.0, 0.0, 0.0, 0.0, 0.0, 0.0, 0.0, 0.0, 0.0, 0.0, 0.0, 0.0, 0.0, 0.0, 0.0, 0.0, 0.0, 0.0, 0.0, 0.0, 0.0, 0.0, 0.0, 0.0, 0.0, 0.0, 0.0, 0.0, 0.0, 0.0, 0.0, 0.0, 0.0, 0.0, 0.0, 0.0, 0.0, 0.0, 0.0, 0.0, 0.0, 0.0, 0.0, 0.0, 0.0, 0.0, 0.0, 0.0, 0.0, 0.0, 0.0, 0.0, 0.0, 0.0, 0.0, 0.0, 0.0, 0.0, 0.0, 0.0, 0.0, 0.0, 0.0, 0.0, 0.0, 0.0, 0.0, 0.0, 0.0, 0.0, 0.0, 0.0, 0.0, 0.0, 0.0, 0.0, 0.0, 0.0, 0.0, 0.0, 0.0, 0.0, 0.0, 0.0, 0.0, 0.0, 0.0, 0.0, 0.0, 0.0, 0.0, 0.0, 0.0, 0.0, 0.0, 0.0, 0.0, 0.0, 0.0, 0.0, 0.0, 0.0, 0.0, 0.0, 0.0, 0.0, 0.0, 0.0, 0.0, 0.0, 0.0, 0.0, 0.0, 0.0, 0.0, 0.0, 0.0, 0.0, 0.0, 0.0, 0.0, 0.0, 0.0, 0.0, 0.0, 0.0, 0.0, 0.0, 0.0, 0.0, 0.0, 0.0, 0.0, 0.0, 0.0, 0.0, 0.0, 0.0, 0.0, 0.0, 0.0, 0.0, 0.0, 0.0, 0.0, 0.0, 0.0, 0.0, 0.0, 0.0, 0.0, 0.0, 0.0, 0.0, 0.0, 0.0, 0.0, 0.0, 0.0, 0.0, 0.0, 0.0, 0.0, 0.0, 0.0, 0.0, 0.0, 0.0, 0.0, 0.0, 0.0, 0.0, 0.0, 0.0, 0.0, 0.0, 0.0, 0.0, 0.0, 0.0, 0.0, 0.0, 0.0, 0.0, 0.0, 0.0, 0.0, 0.0, 0.0, 0.0, 0.0, 0.0, 0.0, 0.0, 0.0, 0.0, 0.0, 0.0, 0.0, 0.0, 0.0, 0.0, 0.0, 0.0, 0.0, 0.0, 0.0, 0.0, 0.0, 0.0, 0.0, 0.0, 0.0, 0.0, 0.0, 0.0, 0.0, 0.0, 0.0, 0.0, 0.0, 0.0, 0.0, 0.0, 0.0, 0.0, 0.0, 0.0, 0.0, 0.0, 0.0, 0.0, 0.0, 0.0, 0.0, 0.0, 0.0, 0.0, 0.0, 0.0, 0.0, 0.0, 0.0, 0.0, 0.0, 0.0, 0.0, 0.0, 0.0, 0.0, 0.0, 0.0, 0.0, 0.0, 0.0, 0.0, 0.0, 0.0, 0.0, 0.0, 0.0, 0.0, 0.0, 0.0, 0.0, 0.0, 0.0, 0.0, 0.0, 0.0, 0.0, 0.0, 0.0, 0.0, 0.0, 0.0, 0.0, 0.0, 0.0, 0.0, 0.0, 0.0, 0.0, 0.0, 0.0, 0.0, 0.0, 0.0, 0.0, 0.0, 0.0, 0.0, 0.0, 0.0, 0.0, 0.0, 0.0, 0.0, 0.0, 0.0, 0.0, 0.0, 0.0, 0.0, 0.0, 0.0, 0.0, 0.0, 0.0, 0.0, 0.0, 0.0, 0.0, 0.0, 0.0, 0.0, 0.0, 0.0, 0.0, 0.0, 0.0, 0.0, 0.0, 0.0, 0.0, 0.0, 0.0, 0.0, 0.0, 0.0, 0.0, 0.0, 0.0, 0.0, 0.0, 0.0, 0.0, 0.0, 0.0, 0.0, 0.0, 0.0, 0.0, 0.0, 0.0, 0.0, 0.0, 0.0, 0.0, 0.0, 0.0, 0.0, 0.0, 0.0, 0.0, 0.0, 0.0, 0.0, 0.0, 0.0, 0.0, 0.0, 0.0, 0.0, 0.0, 0.0, 0.0, 0.0, 0.0, 0.0, 0.0, 0.0, 0.0, 0.0, 0.0, 0.0, 0.0, 0.0, 0.0, 0.0, 0.0, 0.0, 0.0, 0.0, 0.0, 0.0, 0.0, 0.0, 0.0, 0.0, 0.0, 0.0, 0.0, 0.0, 0.0, 0.0, 0.0, 0.0, 0.0, 0.0, 0.0, 0.0, 0.0, 0.0, 0.0, 0.0, 0.0, 0.0, 0.0, 0.0, 0.0, 0.0, 0.0, 0.0, 0.0, 0.0, 0.0, 0.0, 0.0, 0.0, 0.0, 0.0, 0.0, 0.0, 0.0, 0.0, 0.0, 0.0, 0.0, 0.0, 0.0, 0.0, 0.0, 0.0, 0.0, 0.0, 0.0, 0.0, 0.0, 0.0, 0.0, 0.0, 0.0, 0.0, 0.0, 0.0, 0.0, 0.0, 0.0, 0.0, 0.0, 0.0, 0.0, 0.0, 0.0, 0.0, 0.0, 0.0, 0.0, 0.0, 0.0, 0.0, 0.0, 0.0, 0.0, 0.0, 0.0, 0.0, 0.0, 0.0, 0.0, 0.0, 0.0, 0.0, 0.0, 0.0, 0.0, 0.0, 0.0, 0.0, 0.0, 0.0, 0.0, 0.0, 0.0, 0.0, 0.0, 0.0, 0.0, 0.0, 0.0, 0.0, 0.0, 0.0, 0.0, 0.0, 0.0, 0.0, 0.0, 0.0, 0.0, 0.0, 0.0, 0.0, 0.0, 0.0, 0.0, 0.0, 0.0, 0.0, 0.0, 0.0, 0.0, 0.0, 0.0, 0.0, 0.0, 0.0, 0.0, 0.0, 0.0, 0.0, 0.0, 0.0, 0.0, 0.0, 0.0, 0.0, 0.0, 0.0, 0.0, 0.0, 0.0, 0.0, 0.0, 0.0, 0.0, 0.0, 0.0, 0.0, 0.0, 0.0, 0.0, 0.0, 0.0, 0.0, 0.0, 0.0, 0.0, 0.0, 0.0, 0.0, 0.0, 0.0, 0.0, 0.0, 0.0, 0.0, 0.0, 0.0, 0.0, 0.0, 0.0, 0.0, 0.0, 0.0, 0.0, 0.0, 0.0, 0.0, 0.0, 0.0, 0.0, 0.0, 0.0, 0.0, 0.0, 0.0, 0.0, 0.0, 0.0, 0.0, 0.0, 0.0, 0.0, 0.0, 0.0, 0.0, 0.0, 0.0, 0.0, 0.0, 0.0, 0.0, 0.0, 0.0, 0.0, 0.0, 0.0, 0.0, 0.0, 0.0, 0.0, 0.0, 0.0, 0.0, 0.0, 0.0, 0.0, 0.0, 0.0, 0.0, 0.0, 0.0, 0.0, 0.0, 0.0, 0.0, 0.0, 0.0, 0.0, 0.0, 0.0, 0.0, 0.0, 0.0, 0.0, 0.0, 0.0, 0.0, 0.0, 0.0, 0.0, 0.0, 0.0, 0.0, 0.0, 0.0, 0.0, 0.0, 0.0, 0.0, 0.0, 0.0, 0.0, 0.0, 0.0, 0.0, 0.0, 0.0, 0.0, 0.0, 0.0, 0.0, 0.0, 0.0, 0.0, 0.0, 0.0, 0.0, 0.0, 0.0, 0.0, 0.0, 0.0, 0.0, 0.0, 0.0, 0.0, 0.0, 0.0, 0.0, 0.0, 0.0, 0.0, 0.0, 0.0, 0.0, 0.0, 0.0, 0.0, 0.0, 0.0, 0.0, 0.0, 0.0, 0.0, 0.0, 0.0, 0.0, 0.0, 0.0, 0.0, 0.0, 0.0, 0.0, 0.0, 0.0, 0.0, 0.0, 0.0, 0.0, 0.0, 0.0, 0.0, 0.0, 0.0, 0.0, 0.0, 0.0, 0.0, 0.0, 0.0, 0.0, 0.0, 0.0, 0.0, 0.0, 0.0, 0.0, 0.0, 0.0, 0.0, 0.0, 0.0, 0.0, 0.0, 0.0, 0.0, 0.0, 0.0, 0.0, 0.0, 0.0, 0.0, 0.0, 0.0, 0.0, 0.0, 0.0, 0.0, 0.0, 0.0, 0.0, 0.0, 0.0, 0.0, 0.0, 0.0, 0.0, 0.0, 0.0, 0.0, 0.0, 0.0, 0.0, 0.0, 0.0, 0.0, 0.0, 0.0, 0.0, 0.0, 0.0, 0.0, 0.0, 0.0, 0.0, 0.0, 0.0, 0.0, 0.0, 0.0, 0.0, 0.0, 0.0, 0.0, 0.0, 0.0, 0.0, 0.0, 0.0, 0.0, 0.0, 0.0, 0.0, 0.0, 0.0, 0.0, 0.0, 0.0, 0.0, 0.0, 0.0, 0.0, 0.0, 0.0, 0.0, 0.0, 0.0, 0.0, 0.0, 0.0, 0.0, 0.0, 0.0, 0.0, 0.0, 0.0, 0.0, 0.0, 0.0, 0.0, 0.0, 0.0, 0.0, 0.0, 0.0, 0.0, 0.0, 0.0, 0.0, 0.0, 0.0, 0.0, 0.0, 0.0, 0.0, 0.0, 0.0, 0.0, 0.0, 0.0, 0.0, 0.0, 0.0, 0.0, 0.0, 0.0, 0.0, 0.0, 0.0, 0.0, 0.0, 0.0, 0.0, 0.0, 0.0, 0.0, 0.0, 0.0, 0.0, 0.0, 0.0, 0.0, 0.0, 0.0, 0.0, 0.0, 0.0, 0.0, 0.0, 0.0, 0.0, 0.0, 0.0, 0.0, 0.0, 0.0, 0.0, 0.0, 0.0, 0.0, 0.0, 0.0, 0.0, 0.0, 0.0, 0.0, 0.0, 0.0, 0.0, 0.0, 0.0, 0.0, 0.0, 0.0, 0.0, 0.0, 0.0, 0.0, 0.0, 0.0, 0.0, 0.0, 0.0, 0.0, 0.0, 0.0, 0.0, 0.0, 0.0, 0.0, 0.0, 0.0, 0.0, 0.0, 0.0, 0.0, 0.0, 0.0, 0.0, 0.0, 0.0, 0.0, 0.0, 0.0, 0.0, 0.0, 0.0, 0.0, 0.0, 0.0, 0.0, 0.0, 0.0, 0.0, 0.0, 0.0, 0.0, 0.0, 0.0, 0.0, 0.0, 0.0, 0.0, 0.0, 0.0, 0.0, 0.0, 0.0, 0.0, 0.0, 0.0, 0.0, 0.0, 0.0, 0.0, 0.0, 0.0, 0.0, 0.0, 0.0, 0.0, 0.0, 0.0, 0.0, 0.0, 0.0, 0.0, 0.0, 0.0, 0.0, 0.0, 0.0, 0.0, 0.0, 0.0, 0.0, 0.0, 0.0, 0.0, 0.0, 0.0, 0.0, 0.0, 0.0, 0.0, 0.0, 0.0, 0.0, 0.0, 0.0, 0.0, 0.0, 0.0, 0.0, 0.0, 0.0, 0.0, 0.0, 0.0, 0.0, 0.0, 0.0, 0.0, 0.0, 0.0, 0.0, 0.0, 0.0, 0.0, 0.0, 0.0, 0.0, 0.0, 0.0, 0.0, 0.0, 0.0, 0.0, 0.0, 0.0, 0.0, 0.0, 0.0, 0.0, 0.0, 0.0, 0.0, 0.0, 0.0, 0.0, 0.0, 0.0, 0.0, 0.0, 0.0, 0.0, 0.0, 0.0, 0.0, 0.0, 0.0, 0.0, 0.0, 0.0, 0.0, 0.0, 0.0, 0.0, 0.0, 0.0, 0.0, 0.0, 0.0, 0.0, 0.0, 0.0, 0.0, 0.0, 0.0, 0.0, 0.0, 0.0, 0.0, 0.0, 0.0, 0.0, 0.0, 0.0, 0.0, 0.0, 0.0, 0.0, 0.0, 0.0, 0.0, 0.0, 0.0, 0.0, 0.0, 0.0, 0.0, 0.0, 0.0, 0.0, 0.0, 0.0, 0.0, 0.0, 0.0, 0.0, 0.0, 0.0, 0.0, 0.0, 0.0, 0.0, 0.0, 0.0, 0.0, 0.0, 0.0, 0.0, 0.0, 0.0, 0.0, 0.0, 0.0, 0.0, 0.0, 0.0, 0.0, 0.0, 0.0, 0.0, 0.0, 0.0, 0.0, 0.0, 0.0, 0.0, 0.0, 0.0, 0.0, 0.0, 0.0, 0.0, 0.0, 0.0, 0.0, 0.0, 0.0, 0.0, 0.0, 0.0, 0.0, 0.0, 0.0, 0.0, 0.0, 0.0, 0.0, 0.0, 0.0, 0.0, 0.0, 0.0, 0.0, 0.0, 0.0, 0.0, 0.0, 0.0, 0.0, 0.0, 0.0, 0.0, 0.0, 0.0, 0.0, 0.0, 0.0, 0.0, 0.0, 0.0, 0.0, 0.0, 0.0, 0.0, 0.0, 0.0, 0.0, 0.0, 0.0, 0.0, 0.0, 0.0, 0.0, 0.0, 0.0, 0.0, 0.0, 0.0, 0.0, 0.0, 0.0, 0.0, 0.0, 0.0, 0.0, 0.0, 0.0, 0.0, 0.0, 0.0, 0.0, 0.0, 0.0, 0.0, 0.0, 0.0, 0.0, 0.0, 0.0, 0.0, 0.0, 0.0, 0.0, 0.0, 0.0, 0.0, 0.0, 0.0, 0.0, 0.0, 0.0, 0.0, 0.0, 0.0, 0.0, 0.0, 0.0, 0.0, 0.0, 0.0, 0.0, 0.0, 0.0, 0.0, 0.0, 0.0, 0.0, 0.0, 0.0, 0.0, 0.0, 0.0, 0.0, 0.0, 0.0, 0.0, 0.0, 0.0, 0.0, 0.0, 0.0, 0.0, 0.0, 0.0, 0.0, 0.0, 0.0, 0.0, 0.0, 0.0, 0.0, 0.0, 0.0, 0.0, 0.0, 0.0, 0.0, 0.0, 0.0, 0.0, 0.0, 0.0, 0.0, 0.0, 0.0, 0.0, 0.0, 0.0, 0.0, 0.0, 0.0, 0.0, 0.0, 0.0, 0.0, 0.0, 0.0, 0.0, 0.0, 0.0, 0.0, 0.0, 0.0, 0.0, 0.0, 0.0, 0.0, 0.0, 0.0, 0.0, 0.0, 0.0, 0.0, 0.0, 0.0, 0.0, 0.0, 0.0, 0.0, 0.0, 0.0, 0.0, 0.0, 0.0, 0.0, 0.0, 0.0, 0.0, 0.0, 0.0, 0.0, 0.0, 0.0, 0.0, 0.0, 0.0, 0.0, 0.0, 0.0, 0.0, 0.0, 0.0, 0.0, 0.0, 0.0, 0.0, 0.0, 0.0, 0.0, 0.0, 0.0, 0.0, 0.0, 0.0, 0.0, 0.0, 0.0, 0.0, 0.0, 0.0, 0.0, 0.0, 0.0, 0.0, 0.0, 0.0, 0.0, 0.0, 0.0, 0.0, 0.0, 0.0, 0.0, 0.0, 0.0, 0.0, 0.0, 0.0, 0.0, 0.0, 0.0, 0.0, 0.0, 0.0, 0.0, 0.0, 0.0, 0.0, 0.0, 0.0, 0.0, 0.0, 0.0, 0.0, 0.0, 0.0, 0.0, 0.0, 0.0, 0.0, 0.0, 0.0, 0.0, 0.0, 0.0, 0.0, 0.0, 0.0, 0.0, 0.0, 0.0, 0.0, 0.0, 0.0, 0.0, 0.0, 0.0, 0.0, 0.0, 0.0, 0.0, 0.0, 0.0, 0.0, 0.0, 0.0, 0.0, 0.0, 0.0, 0.0, 0.0, 0.0, 0.0, 0.0, 0.0, 0.0, 0.0, 0.0, 0.0, 0.0, 0.0, 0.0, 0.0, 0.0, 0.0, 0.0, 0.0, 0.0, 0.0, 0.0, 0.0, 0.0, 0.0, 0.0, 0.0, 0.0, 0.0, 0.0, 0.0, 0.0, 0.0, 0.0, 0.0, 0.0, 0.0, 0.0, 0.0, 0.0, 0.0, 0.0, 0.0, 0.0, 0.0, 0.0, 0.0, 0.0, 0.0, 0.0, 0.0, 0.0, 0.0, 0.0, 0.0, 0.0, 0.0, 0.0, 0.0, 0.0, 0.0, 0.0, 0.0, 0.0, 0.0, 0.0, 0.0, 0.0, 0.0, 0.0, 0.0, 0.0, 0.0, 0.0, 0.0, 0.0, 0.0, 0.0, 0.0, 0.0, 0.0, 0.0, 0.0, 0.0, 0.0, 0.0, 0.0, 0.0, 0.0, 0.0, 0.0, 0.0, 0.0, 0.0, 0.0, 0.0, 0.0, 0.0, 0.0, 0.0, 0.0, 0.0, 0.0, 0.0, 0.0, 0.0, 0.0, 0.0, 0.0, 0.0, 0.0, 0.0, 0.0, 0.0, 0.0, 0.0, 0.0, 0.0, 0.0, 0.0, 0.0, 0.0, 0.0, 0.0, 0.0, 0.0, 0.0, 0.0, 0.0, 0.0, 0.0, 0.0, 0.0, 0.0, 0.0, 0.0, 0.0, 0.0, 0.0, 0.0, 0.0, 0.0, 0.0, 0.0, 0.0, 0.0, 0.0, 0.0, 0.0, 0.0, 0.0, 0.0, 0.0, 0.0, 0.0, 0.0, 0.0, 0.0, 0.0, 0.0, 0.0, 0.0, 0.0, 0.0, 0.0, 0.0, 0.0, 0.0, 0.0, 0.0, 0.0, 0.0, 0.0, 0.0, 0.0, 0.0, 0.0, 0.0, 0.0, 0.0, 0.0, 0.0, 0.0, 0.0, 0.0, 0.0, 0.0, 0.0, 0.0, 0.0, 0.0, 0.0, 0.0, 0.0, 0.0, 0.0, 0.0, 0.0, 0.0, 0.0, 0.0, 0.0, 0.0, 0.0, 0.0, 0.0, 0.0, 0.0, 0.0, 0.0, 0.0, 0.0, 0.0, 0.0, 0.0, 0.0, 0.0, 0.0, 0.0, 0.0, 0.0, 0.0, 0.0, 0.0, 0.0, 0.0, 0.0, 0.0, 0.0, 0.0, 0.0, 0.0, 0.0, 0.0, 0.0, 0.0, 0.0, 0.0, 0.0, 0.0, 0.0, 0.0, 0.0, 0.0, 0.0, 0.0, 0.0, 0.0, 0.0, 0.0, 0.0, 0.0, 0.0, 0.0, 0.0, 0.0, 0.0, 0.0, 0.0, 0.0, 0.0, 0.0, 0.0, 0.0, 0.0, 0.0, 0.0, 0.0, 0.0, 0.0, 0.0, 0.0, 0.0, 0.0, 0.0, 0.0, 0.0, 0.0, 0.0, 0.0, 0.0, 0.0, 0.0, 0.0, 0.0, 0.0, 0.0, 0.0, 0.0, 0.0, 0.0, 0.0, 0.0, 0.0, 0.0, 0.0, 0.0, 0.0, 0.0, 0.0, 0.0, 0.0, 0.0, 0.0, 0.0, 0.0, 0.0, 0.0, 0.0, 0.0, 0.0, 0.0, 0.0, 0.0, 0.0, 0.0, 0.0, 0.0, 0.0, 0.0, 0.0, 0.0, 0.0, 0.0, 0.0, 0.0, 0.0, 0.0, 0.0, 0.0, 0.0, 0.0, 0.0, 0.0, 0.0, 0.0, 0.0, 0.0, 0.0, 0.0, 0.0, 0.0, 0.0, 0.0, 0.0, 0.0, 0.0, 0.0, 0.0, 0.0, 0.0, 0.0, 0.0, 0.0, 0.0, 0.0, 0.0, 0.0, 0.0, 0.0, 0.0, 0.0, 0.0, 0.0, 0.0, 0.0, 0.0, 0.0, 0.0, 0.0, 0.0, 0.0, 0.0, 0.0, 0.0, 0.0, 0.0, 0.0, 0.0, 0.0, 0.0, 0.0, 0.0, 0.0, 0.0, 0.0, 0.0, 0.0, 0.0, 0.0, 0.0, 0.0, 0.0, 0.0, 0.0, 0.0, 0.0, 0.0, 0.0, 0.0, 0.0, 0.0, 0.0, 0.0, 0.0, 0.0, 0.0, 0.0, 0.0, 0.0, 0.0, 0.0, 0.0, 0.0, 0.0, 0.0, 0.0, 0.0, 0.0, 0.0, 0.0, 0.0, 0.0, 0.0, 0.0, 0.0, 0.0, 0.0, 0.0, 0.0, 0.0, 0.0, 0.0, 0.0, 0.0, 0.0, 0.0, 0.0, 0.0, 0.0, 0.0, 0.0, 0.0, 0.0, 0.0, 0.0, 0.0, 0.0, 0.0, 0.0, 0.0, 0.0, 0.0, 0.0, 0.0, 0.0, 0.0, 0.0, 0.0, 0.0, 0.0, 0.0, 0.0, 0.0, 0.0, 0.0, 0.0, 0.0, 0.0, 0.0, 0.0, 0.0, 0.0, 0.0, 0.0, 0.0, 0.0, 0.0, 0.0, 0.0, 0.0, 0.0, 0.0, 0.0, 0.0, 0.0, 0.0, 0.0, 0.0, 0.0, 0.0, 0.0, 0.0, 0.0, 0.0, 0.0, 0.0, 0.0, 0.0, 0.0, 0.0, 0.0, 0.0, 0.0, 0.0, 0.0, 0.0, 0.0, 0.0, 0.0, 0.0, 0.0, 0.0, 0.0, 0.0, 0.0, 0.0, 0.0, 0.0, 0.0, 0.0, 0.0, 0.0, 0.0, 0.0, 0.0, 0.0, 0.0, 0.0, 0.0, 0.0, 0.0, 0.0, 0.0, 0.0, 0.0, 0.0, 0.0, 0.0, 0.0, 0.0, 0.0, 0.0, 0.0, 0.0, 0.0, 0.0, 0.0, 0.0, 0.0, 0.0, 0.0, 0.0, 0.0, 0.0, 0.0, 0.0, 0.0, 0.0, 0.0, 0.0, 0.0, 0.0, 0.0, 0.0, 0.0, 0.0, 0.0, 0.0, 0.0, 0.0, 0.0, 0.0, 0.0, 0.0, 0.0, 0.0, 0.0, 0.0, 0.0, 0.0, 0.0, 0.0, 0.0, 0.0, 0.0, 0.0, 0.0, 0.0, 0.0, 0.0, 0.0, 0.0, 0.0, 0.0, 0.0, 0.0, 0.0, 0.0, 0.0, 0.0, 0.0, 0.0, 0.0, 0.0, 0.0, 0.0, 0.0, 0.0, 0.0, 0.0, 0.0, 0.0, 0.0, 0.0, 0.0, 0.0, 0.0, 0.0, 0.0, 0.0, 0.0, 0.0, 0.0, 0.0, 0.0, 0.0, 0.0, 0.0, 0.0, 0.0, 0.0, 0.0, 0.0, 0.0, 0.0, 0.0, 0.0, 0.0, 0.0, 0.0, 0.0, 0.0, 0.0, 0.0, 0.0, 0.0, 0.0, 0.0, 0.0, 0.0, 0.0, 0.0, 0.0, 0.0, 0.0, 0.0, 0.0, 0.0, 0.0, 0.0, 0.0, 0.0, 0.0, 0.0, 0.0, 0.0, 0.0, 0.0, 0.0, 0.0, 0.0, 0.0, 0.0, 0.0, 0.0, 0.0, 0.0, 0.0, 0.0, 0.0, 0.0, 0.0, 0.0, 0.0, 0.0, 0.0, 0.0, 0.0, 0.0, 0.0, 0.0, 0.0, 0.0, 0.0, 0.0, 0.0, 0.0, 0.0, 0.0, 0.0, 0.0, 0.0, 0.0, 0.0, 0.0, 0.0, 0.0, 0.0, 0.0, 0.0, 0.0, 0.0, 0.0, 0.0, 0.0, 0.0, 0.0, 0.0, 0.0, 0.0, 0.0, 0.0, 0.0, 0.0, 0.0, 0.0, 0.0, 0.0, 0.0, 0.0, 0.0, 0.0, 0.0, 0.0, 0.0, 0.0, 0.0, 0.0, 0.0, 0.0, 0.0, 0.0, 0.0, 0.0, 0.0, 0.0, 0.0, 0.0, 0.0, 0.0, 0.0, 0.0, 0.0, 0.0, 0.0, 0.0, 0.0, 0.0, 0.0, 0.0, 0.0, 0.0, 0.0, 0.0, 0.0, 0.0, 0.0, 0.0, 0.0, 0.0, 0.0, 0.0, 0.0, 0.0, 0.0, 0.0, 0.0, 0.0, 0.0, 0.0, 0.0, 0.0, 0.0, 0.0, 0.0, 0.0, 0.0, 0.0, 0.0, 0.0, 0.0, 0.0, 0.0, 0.0, 0.0, 0.0, 0.0, 0.0, 0.0, 0.0, 0.0, 0.0, 0.0, 0.0, 0.0, 0.0, 0.0, 0.0, 0.0, 0.0, 0.0, 0.0, 0.0, 0.0, 0.0, 0.0, 0.0, 0.0, 0.0, 0.0, 0.0, 0.0, 0.0, 0.0, 0.0, 0.0, 0.0, 0.0, 0.0, 0.0, 0.0, 0.0, 0.0, 0.0, 0.0, 0.0, 0.0, 0.0, 0.0, 0.0, 0.0, 0.0, 0.0, 0.0, 0.0, 0.0, 0.0, 0.0, 0.0, 0.0, 0.0, 0.0, 0.0, 0.0, 0.0, 0.0, 0.0, 0.0, 0.0, 0.0, 0.0, 0.0, 0.0, 0.0, 0.0, 0.0, 0.0, 0.0, 0.0, 0.0, 0.0, 0.0, 0.0, 0.0, 0.0, 0.0, 0.0, 0.0, 0.0, 0.0, 0.0, 0.0, 0.0, 0.0, 0.0, 0.0, 0.0, 0.0, 0.0, 0.0, 0.0, 0.0, 0.0, 0.0, 0.0, 0.0, 0.0, 0.0, 0.0, 0.0, 0.0, 0.0, 0.0, 0.0, 0.0, 0.0, 0.0, 0.0, 0.0, 0.0, 0.0, 0.0, 0.0, 0.0, 0.0, 0.0, 0.0, 0.0, 0.0, 0.0, 0.0, 0.0, 0.0, 0.0, 0.0, 0.0, 0.0, 0.0, 0.0, 0.0, 0.0, 0.0, 0.0, 0.0, 0.0, 0.0, 0.0, 0.0, 0.0, 0.0, 0.0, 0.0, 0.0, 0.0, 0.0, 0.0, 0.0, 0.0, 0.0, 0.0, 0.0, 0.0, 0.0, 0.0, 0.0, 0.0, 0.0, 0.0, 0.0, 0.0, 0.0, 0.0, 0.0, 0.0, 0.0, 0.0, 0.0, 0.0, 0.0, 0.0, 0.0, 0.0, 0.0, 0.0, 0.0, 0.0, 0.0, 0.0, 0.0, 0.0, 0.0, 0.0, 0.0, 0.0, 0.0, 0.0, 0.0, 0.0, 0.0, 0.0, 0.0, 0.0, 0.0, 0.0, 0.0, 0.0, 0.0, 0.0, 0.0, 0.0, 0.0, 0.0, 0.0, 0.0, 0.0, 0.0, 0.0, 0.0, 0.0, 0.0, 0.0, 0.0, 0.0, 0.0, 0.0, 0.0, 0.0, 0.0, 0.0, 0.0, 0.0, 0.0, 0.0, 0.0, 0.0, 0.0, 0.0, 0.0, 0.0, 0.0, 0.0, 0.0, 0.0, 0.0, 0.0, 0.0, 0.0, 0.0, 0.0, 0.0, 0.0, 0.0, 0.0, 0.0, 0.0, 0.0, 0.0, 0.0, 0.0, 0.0, 0.0, 0.0, 0.0, 0.0, 0.0, 0.0, 0.0, 0.0, 0.0, 0.0, 0.0, 0.0, 0.0, 0.0, 0.0, 0.0, 0.0, 0.0, 0.0, 0.0, 0.0, 0.0, 0.0, 0.0, 0.0, 0.0, 0.0, 0.0, 0.0, 0.0, 0.0, 0.0, 0.0, 0.0, 0.0, 0.0, 0.0, 0.0, 0.0, 0.0, 0.0, 0.0, 0.0, 0.0, 0.0, 0.0, 0.0, 0.0, 0.0, 0.0, 0.0, 0.0, 0.0, 0.0, 0.0, 0.0, 0.0, 0.0, 0.0, 0.0, 0.0, 0.0, 0.0, 0.0, 0.0, 0.0])
me_circle.materials.append(mat_swordedge)
me_circle.materials.append(mat_swordrope)
me_circle.materials.append(mat_swordhand)
me_circle.use_remesh_preserve_volume = False
me_circle.use_remesh_preserve_attributes = False
me_circle.use_mirror_vertex_groups = False
me_circle.update()

# ---- objects
ob_stonesword = bpy.data.objects.new('StoneSword', me_circle)

# ---- transforms, parenting, visibility, modifiers, constraints
ob_stonesword.location = (0.0, 0.0, 0.0)
ob_stonesword.scale = (0.4593, 0.4549, 0.4563)
ob_stonesword.lineart.crease_threshold = 0.0
_m = ob_stonesword.modifiers.new('Auto Smooth', 'NODES')
_m.node_group = ng_auto_smooth
_gi = [s.identifier for s in ng_auto_smooth.interface.items_tree if s.item_type == 'SOCKET' and s.in_out == 'INPUT']
_m[_gi[1]] = 3.142  # Angle

# ---- collection membership
col_collection.objects.link(ob_stonesword)

# ---- scene / render settings (as saved in the file)
scene.frame_start = 1; scene.frame_end = 250; scene.frame_set(1)
scene.render.engine = 'BLENDER_EEVEE_NEXT'
scene.render.motion_blur_shutter = 1.0
scene.cycles.use_denoising = False
scene.cycles.samples = 128
scene.cycles.sampling_pattern = 'TABULATED_SOBOL'
scene.cycles.use_adaptive_sampling = False
scene.cycles.use_light_tree = False
scene.view_settings.view_transform = 'Filmic'
bpy.context.view_layer.update()

# ---- added for rendering (the .blend has no active camera and no usable light): camera, sun
cam_auto = bpy.data.cameras.new('AutoCamera')
cam_auto.lens = 50.0
cam_auto.sensor_width = 36.0
cam_auto.clip_end = 1000.0
ob_auto_camera = bpy.data.objects.new('AutoCamera', cam_auto)
scene.collection.objects.link(ob_auto_camera)
ob_auto_camera.location = (0.513825, -0.617203, 0.615408)
ob_auto_camera.rotation_euler = (1.09748, -7.21219e-08, 0.694738)
scene.camera = ob_auto_camera
light_auto_sun = bpy.data.lights.new('AutoSun', 'SUN')
light_auto_sun.energy = 3.0
light_auto_sun.angle = 0.0523599
ob_auto_sun = bpy.data.objects.new('AutoSun', light_auto_sun)
scene.collection.objects.link(ob_auto_sun)
ob_auto_sun.rotation_euler = (0.872665, 0.174533, 0.523599)
bpy.context.view_layer.update()
